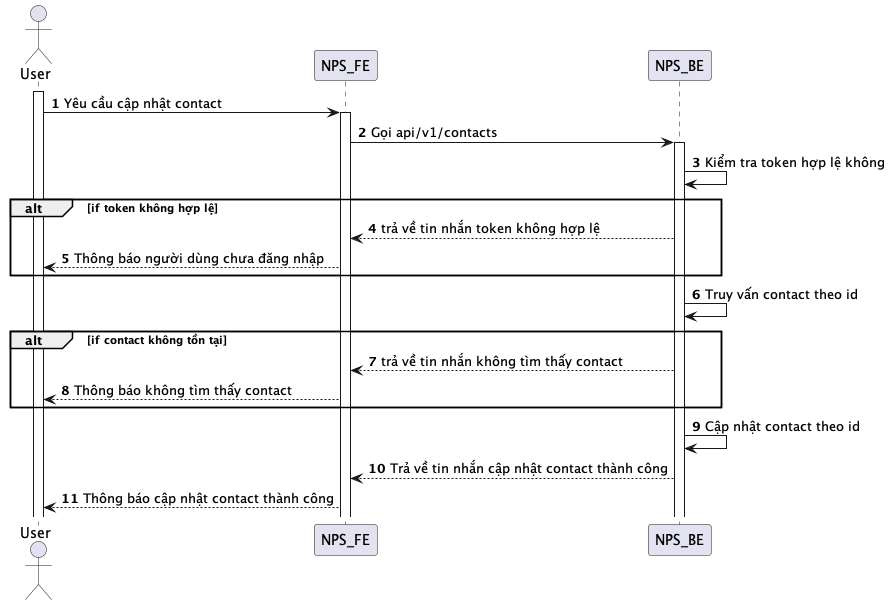

The diagram above was rendered by PlantUML. Its source (embedded in the PNG):
@startuml
autonumber
actor User
activate User
User -> NPS_FE: Yêu cầu cập nhật contact
activate NPS_FE
NPS_FE -> NPS_BE: Gọi api/v1/contacts
activate NPS_BE
NPS_BE -> NPS_BE: Kiểm tra token hợp lệ không
alt if token không hợp lệ
NPS_BE --> NPS_FE: trả về tin nhắn token không hợp lệ
NPS_FE --> User: Thông báo người dùng chưa đăng nhập
end
NPS_BE -> NPS_BE: Truy vấn contact theo id
alt if contact không tồn tại
NPS_BE --> NPS_FE: trả về tin nhắn không tìm thấy contact
NPS_FE --> User: Thông báo không tìm thấy contact
end
NPS_BE -> NPS_BE: Cập nhật contact theo id
NPS_BE --> NPS_FE: Trả về tin nhắn cập nhật contact thành công
NPS_FE --> User: Thông báo cập nhật contact thành công
@enduml